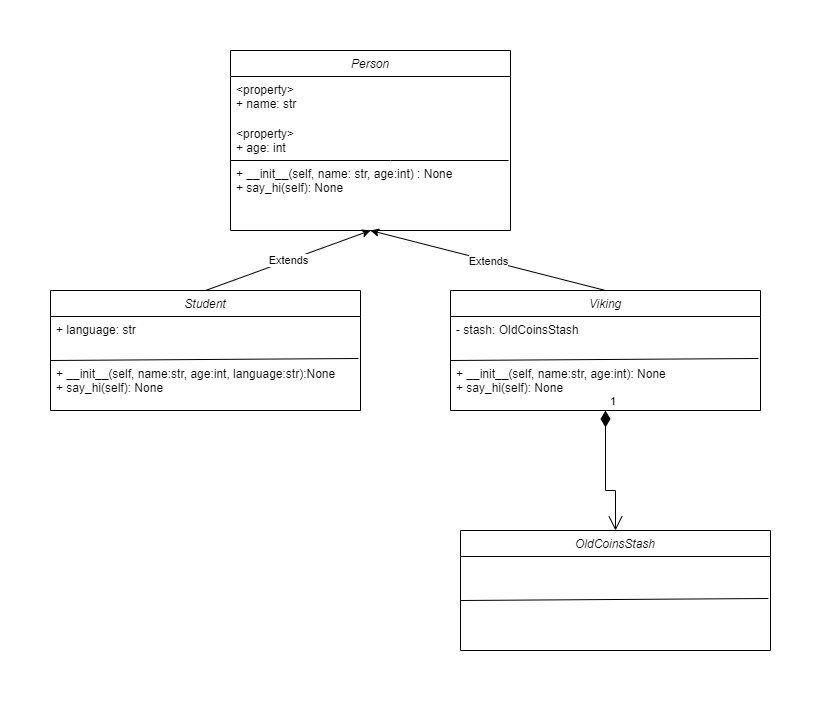

The diagram above was exported from draw.io. Its source (the exported page's mxGraphModel, read from the mxfile embedded in the PNG):
<mxGraphModel dx="1662" dy="762" grid="1" gridSize="10" guides="1" tooltips="1" connect="1" arrows="1" fold="1" page="1" pageScale="1" pageWidth="827" pageHeight="1169" math="0" shadow="0">
  <root>
    <mxCell id="WIyWlLk6GJQsqaUBKTNV-0" />
    <mxCell id="WIyWlLk6GJQsqaUBKTNV-1" parent="WIyWlLk6GJQsqaUBKTNV-0" />
    <mxCell id="zkfFHV4jXpPFQw0GAbJ--0" value="Person" style="swimlane;fontStyle=2;align=center;verticalAlign=top;childLayout=stackLayout;horizontal=1;startSize=26;horizontalStack=0;resizeParent=1;resizeLast=0;collapsible=1;marginBottom=0;rounded=0;shadow=0;strokeWidth=1;" parent="WIyWlLk6GJQsqaUBKTNV-1" vertex="1">
      <mxGeometry x="210" y="70" width="280" height="180" as="geometry">
        <mxRectangle x="230" y="140" width="160" height="26" as="alternateBounds" />
      </mxGeometry>
    </mxCell>
    <mxCell id="zkfFHV4jXpPFQw0GAbJ--1" value="&lt;property&gt;&#10;+ name: str" style="text;align=left;verticalAlign=top;spacingLeft=4;spacingRight=4;overflow=hidden;rotatable=0;points=[[0,0.5],[1,0.5]];portConstraint=eastwest;" parent="zkfFHV4jXpPFQw0GAbJ--0" vertex="1">
      <mxGeometry y="26" width="280" height="44" as="geometry" />
    </mxCell>
    <mxCell id="zkfFHV4jXpPFQw0GAbJ--3" value="&lt;property&gt;&#10;+ age: int" style="text;align=left;verticalAlign=top;spacingLeft=4;spacingRight=4;overflow=hidden;rotatable=0;points=[[0,0.5],[1,0.5]];portConstraint=eastwest;rounded=0;shadow=0;html=0;" parent="zkfFHV4jXpPFQw0GAbJ--0" vertex="1">
      <mxGeometry y="70" width="280" height="40" as="geometry" />
    </mxCell>
    <mxCell id="XBwjrjd5VRJB9HzRyw3V-0" value="" style="endArrow=none;html=1;rounded=0;" parent="zkfFHV4jXpPFQw0GAbJ--0" edge="1">
      <mxGeometry width="50" height="50" relative="1" as="geometry">
        <mxPoint y="110" as="sourcePoint" />
        <mxPoint x="160" y="110" as="targetPoint" />
      </mxGeometry>
    </mxCell>
    <mxCell id="XBwjrjd5VRJB9HzRyw3V-1" value="+ __init__(self, name: str, age:int) : None&#10;+ say_hi(self): None" style="text;align=left;verticalAlign=top;spacingLeft=4;spacingRight=4;overflow=hidden;rotatable=0;points=[[0,0.5],[1,0.5]];portConstraint=eastwest;rounded=0;shadow=0;html=0;" parent="zkfFHV4jXpPFQw0GAbJ--0" vertex="1">
      <mxGeometry y="110" width="280" height="40" as="geometry" />
    </mxCell>
    <mxCell id="XBwjrjd5VRJB9HzRyw3V-3" value="" style="endArrow=none;html=1;rounded=0;entryX=0.993;entryY=0;entryDx=0;entryDy=0;entryPerimeter=0;" parent="WIyWlLk6GJQsqaUBKTNV-1" target="XBwjrjd5VRJB9HzRyw3V-1" edge="1">
      <mxGeometry width="50" height="50" relative="1" as="geometry">
        <mxPoint x="370" y="180" as="sourcePoint" />
        <mxPoint x="420" y="180" as="targetPoint" />
      </mxGeometry>
    </mxCell>
    <mxCell id="XBwjrjd5VRJB9HzRyw3V-4" value="Student" style="swimlane;fontStyle=2;align=center;verticalAlign=top;childLayout=stackLayout;horizontal=1;startSize=26;horizontalStack=0;resizeParent=1;resizeLast=0;collapsible=1;marginBottom=0;rounded=0;shadow=0;strokeWidth=1;" parent="WIyWlLk6GJQsqaUBKTNV-1" vertex="1">
      <mxGeometry x="30" y="310" width="310" height="120" as="geometry">
        <mxRectangle x="230" y="140" width="160" height="26" as="alternateBounds" />
      </mxGeometry>
    </mxCell>
    <mxCell id="XBwjrjd5VRJB9HzRyw3V-5" value="+ language: str" style="text;align=left;verticalAlign=top;spacingLeft=4;spacingRight=4;overflow=hidden;rotatable=0;points=[[0,0.5],[1,0.5]];portConstraint=eastwest;" parent="XBwjrjd5VRJB9HzRyw3V-4" vertex="1">
      <mxGeometry y="26" width="310" height="44" as="geometry" />
    </mxCell>
    <mxCell id="XBwjrjd5VRJB9HzRyw3V-9" value="" style="endArrow=none;html=1;rounded=0;entryX=0.993;entryY=-0.05;entryDx=0;entryDy=0;entryPerimeter=0;" parent="XBwjrjd5VRJB9HzRyw3V-4" target="XBwjrjd5VRJB9HzRyw3V-6" edge="1">
      <mxGeometry width="50" height="50" relative="1" as="geometry">
        <mxPoint y="70" as="sourcePoint" />
        <mxPoint x="80" y="70" as="targetPoint" />
      </mxGeometry>
    </mxCell>
    <mxCell id="XBwjrjd5VRJB9HzRyw3V-6" value="+ __init__(self, name:str, age:int, language:str):None&#10;+ say_hi(self): None" style="text;align=left;verticalAlign=top;spacingLeft=4;spacingRight=4;overflow=hidden;rotatable=0;points=[[0,0.5],[1,0.5]];portConstraint=eastwest;rounded=0;shadow=0;html=0;" parent="XBwjrjd5VRJB9HzRyw3V-4" vertex="1">
      <mxGeometry y="70" width="310" height="40" as="geometry" />
    </mxCell>
    <mxCell id="XBwjrjd5VRJB9HzRyw3V-10" value="" style="endArrow=classic;html=1;rounded=0;exitX=0.5;exitY=0;exitDx=0;exitDy=0;entryX=0.5;entryY=1;entryDx=0;entryDy=0;" parent="WIyWlLk6GJQsqaUBKTNV-1" source="XBwjrjd5VRJB9HzRyw3V-4" target="zkfFHV4jXpPFQw0GAbJ--0" edge="1">
      <mxGeometry relative="1" as="geometry">
        <mxPoint x="350" y="280" as="sourcePoint" />
        <mxPoint x="450" y="280" as="targetPoint" />
      </mxGeometry>
    </mxCell>
    <mxCell id="XBwjrjd5VRJB9HzRyw3V-11" value="Extends" style="edgeLabel;resizable=0;html=1;align=center;verticalAlign=middle;" parent="XBwjrjd5VRJB9HzRyw3V-10" connectable="0" vertex="1">
      <mxGeometry relative="1" as="geometry" />
    </mxCell>
    <mxCell id="XBwjrjd5VRJB9HzRyw3V-12" value="Viking" style="swimlane;fontStyle=2;align=center;verticalAlign=top;childLayout=stackLayout;horizontal=1;startSize=26;horizontalStack=0;resizeParent=1;resizeLast=0;collapsible=1;marginBottom=0;rounded=0;shadow=0;strokeWidth=1;" parent="WIyWlLk6GJQsqaUBKTNV-1" vertex="1">
      <mxGeometry x="430" y="310" width="310" height="120" as="geometry">
        <mxRectangle x="230" y="140" width="160" height="26" as="alternateBounds" />
      </mxGeometry>
    </mxCell>
    <mxCell id="XBwjrjd5VRJB9HzRyw3V-13" value="- stash: OldCoinsStash" style="text;align=left;verticalAlign=top;spacingLeft=4;spacingRight=4;overflow=hidden;rotatable=0;points=[[0,0.5],[1,0.5]];portConstraint=eastwest;" parent="XBwjrjd5VRJB9HzRyw3V-12" vertex="1">
      <mxGeometry y="26" width="310" height="44" as="geometry" />
    </mxCell>
    <mxCell id="XBwjrjd5VRJB9HzRyw3V-14" value="" style="endArrow=none;html=1;rounded=0;entryX=0.993;entryY=-0.05;entryDx=0;entryDy=0;entryPerimeter=0;" parent="XBwjrjd5VRJB9HzRyw3V-12" target="XBwjrjd5VRJB9HzRyw3V-15" edge="1">
      <mxGeometry width="50" height="50" relative="1" as="geometry">
        <mxPoint y="70" as="sourcePoint" />
        <mxPoint x="80" y="70" as="targetPoint" />
      </mxGeometry>
    </mxCell>
    <mxCell id="XBwjrjd5VRJB9HzRyw3V-15" value="+ __init__(self, name:str, age:int): None&#10;+ say_hi(self): None" style="text;align=left;verticalAlign=top;spacingLeft=4;spacingRight=4;overflow=hidden;rotatable=0;points=[[0,0.5],[1,0.5]];portConstraint=eastwest;rounded=0;shadow=0;html=0;" parent="XBwjrjd5VRJB9HzRyw3V-12" vertex="1">
      <mxGeometry y="70" width="310" height="40" as="geometry" />
    </mxCell>
    <mxCell id="XBwjrjd5VRJB9HzRyw3V-16" value="" style="endArrow=classic;html=1;rounded=0;entryX=0.5;entryY=1;entryDx=0;entryDy=0;exitX=0.5;exitY=0;exitDx=0;exitDy=0;" parent="WIyWlLk6GJQsqaUBKTNV-1" source="XBwjrjd5VRJB9HzRyw3V-12" target="zkfFHV4jXpPFQw0GAbJ--0" edge="1">
      <mxGeometry relative="1" as="geometry">
        <mxPoint x="350" y="280" as="sourcePoint" />
        <mxPoint x="450" y="280" as="targetPoint" />
      </mxGeometry>
    </mxCell>
    <mxCell id="XBwjrjd5VRJB9HzRyw3V-17" value="Extends" style="edgeLabel;resizable=0;html=1;align=center;verticalAlign=middle;" parent="XBwjrjd5VRJB9HzRyw3V-16" connectable="0" vertex="1">
      <mxGeometry relative="1" as="geometry" />
    </mxCell>
    <mxCell id="XBwjrjd5VRJB9HzRyw3V-18" value="1" style="endArrow=open;html=1;endSize=12;startArrow=diamondThin;startSize=14;startFill=1;edgeStyle=orthogonalEdgeStyle;align=left;verticalAlign=bottom;rounded=0;exitX=0.5;exitY=1;exitDx=0;exitDy=0;entryX=0.5;entryY=0;entryDx=0;entryDy=0;" parent="WIyWlLk6GJQsqaUBKTNV-1" source="XBwjrjd5VRJB9HzRyw3V-12" target="XBwjrjd5VRJB9HzRyw3V-19" edge="1">
      <mxGeometry x="-1" y="3" relative="1" as="geometry">
        <mxPoint x="490" y="510" as="sourcePoint" />
        <mxPoint x="585" y="510" as="targetPoint" />
        <Array as="points">
          <mxPoint x="585" y="510" />
          <mxPoint x="595" y="510" />
        </Array>
      </mxGeometry>
    </mxCell>
    <mxCell id="XBwjrjd5VRJB9HzRyw3V-19" value="OldCoinsStash" style="swimlane;fontStyle=2;align=center;verticalAlign=top;childLayout=stackLayout;horizontal=1;startSize=26;horizontalStack=0;resizeParent=1;resizeLast=0;collapsible=1;marginBottom=0;rounded=0;shadow=0;strokeWidth=1;" parent="WIyWlLk6GJQsqaUBKTNV-1" vertex="1">
      <mxGeometry x="440" y="550" width="310" height="120" as="geometry">
        <mxRectangle x="230" y="140" width="160" height="26" as="alternateBounds" />
      </mxGeometry>
    </mxCell>
    <mxCell id="XBwjrjd5VRJB9HzRyw3V-21" value="" style="endArrow=none;html=1;rounded=0;entryX=0.993;entryY=-0.05;entryDx=0;entryDy=0;entryPerimeter=0;" parent="XBwjrjd5VRJB9HzRyw3V-19" edge="1">
      <mxGeometry width="50" height="50" relative="1" as="geometry">
        <mxPoint y="70" as="sourcePoint" />
        <mxPoint x="307.83000000000015" y="68" as="targetPoint" />
      </mxGeometry>
    </mxCell>
  </root>
</mxGraphModel>